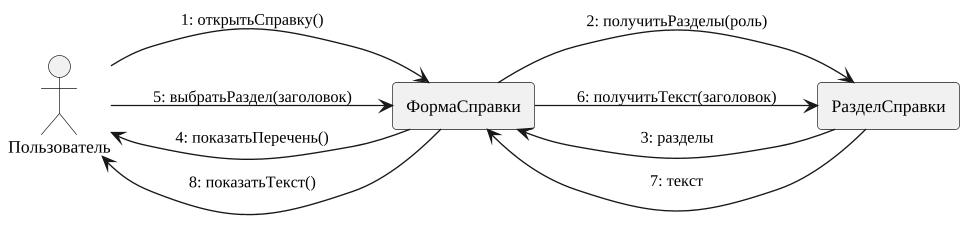

The diagram above was rendered by PlantUML. Its source (embedded in the PNG):
@startuml
skinparam monochrome true
skinparam shadowing false
skinparam defaultFontName "Liberation Serif"
skinparam defaultFontSize 13
skinparam dpi 130
skinparam ArrowFontSize 12
skinparam roundcorner 6
skinparam wrapWidth 320
left to right direction
actor "Пользователь" as ACTOR
rectangle ФормаСправки
rectangle РазделСправки
ACTOR --> ФормаСправки : 1: открытьСправку()
ФормаСправки --> РазделСправки : 2: получитьРазделы(роль)
РазделСправки --> ФормаСправки : 3: разделы
ФормаСправки --> ACTOR : 4: показатьПеречень()
ACTOR --> ФормаСправки : 5: выбратьРаздел(заголовок)
ФормаСправки --> РазделСправки : 6: получитьТекст(заголовок)
РазделСправки --> ФормаСправки : 7: текст
ФормаСправки --> ACTOR : 8: показатьТекст()
@enduml